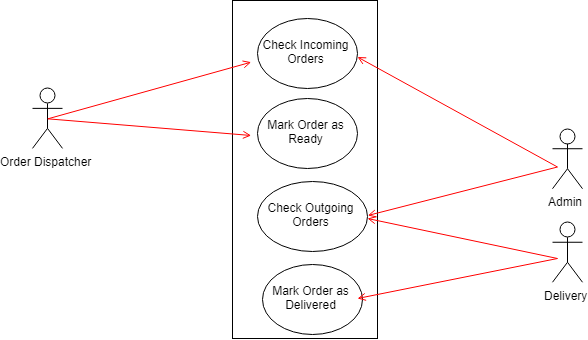

The diagram above was exported from draw.io. Its source (the exported page's mxGraphModel, read from the mxfile embedded in the PNG):
<mxGraphModel dx="3313" dy="2293" grid="1" gridSize="10" guides="1" tooltips="1" connect="1" arrows="1" fold="1" page="1" pageScale="1" pageWidth="1169" pageHeight="826" background="#ffffff" math="0" shadow="0">
  <root>
    <mxCell id="0" />
    <mxCell id="1" parent="0" />
    <mxCell id="2" value="" style="rounded=0;whiteSpace=wrap;html=1;" vertex="1" parent="1">
      <mxGeometry x="345" y="1812" width="145" height="338" as="geometry" />
    </mxCell>
    <mxCell id="3" value="Order Dispatcher" style="shape=umlActor;verticalLabelPosition=bottom;labelBackgroundColor=#ffffff;verticalAlign=top;html=1;outlineConnect=0;" vertex="1" parent="1">
      <mxGeometry x="145" y="1899.8824678308824" width="30" height="60" as="geometry" />
    </mxCell>
    <mxCell id="4" value="Check Incoming Orders" style="ellipse;whiteSpace=wrap;html=1;" vertex="1" parent="1">
      <mxGeometry x="370" y="1830" width="100" height="70" as="geometry" />
    </mxCell>
    <mxCell id="5" value="Delivery" style="shape=umlActor;verticalLabelPosition=bottom;labelBackgroundColor=#ffffff;verticalAlign=top;html=1;outlineConnect=0;" vertex="1" parent="1">
      <mxGeometry x="665" y="2033.7646484375" width="30" height="60" as="geometry" />
    </mxCell>
    <mxCell id="6" value="Admin" style="shape=umlActor;verticalLabelPosition=bottom;labelBackgroundColor=#ffffff;verticalAlign=top;html=1;outlineConnect=0;" vertex="1" parent="1">
      <mxGeometry x="665" y="1940.2154325597426" width="30" height="60" as="geometry" />
    </mxCell>
    <mxCell id="7" value="" style="endArrow=open;strokeColor=#FF0000;endFill=1;rounded=0;entryX=-0.049;entryY=0.634;entryDx=0;entryDy=0;entryPerimeter=0;exitX=0.5;exitY=0.5;exitDx=0;exitDy=0;exitPerimeter=0;" edge="1" source="3" target="4" parent="1">
      <mxGeometry relative="1" as="geometry">
        <mxPoint x="195" y="1817" as="sourcePoint" />
        <mxPoint x="390.0588235294117" y="1983.2352941176473" as="targetPoint" />
        <Array as="points" />
      </mxGeometry>
    </mxCell>
    <mxCell id="8" value="" style="endArrow=open;strokeColor=#FF0000;endFill=1;rounded=0;" edge="1" parent="1">
      <mxGeometry relative="1" as="geometry">
        <mxPoint x="669.9999999999995" y="1978.5" as="sourcePoint" />
        <mxPoint x="469.99999999999955" y="1868.5" as="targetPoint" />
        <Array as="points" />
      </mxGeometry>
    </mxCell>
    <mxCell id="9" value="Mark Order as Ready" style="ellipse;whiteSpace=wrap;html=1;" vertex="1" parent="1">
      <mxGeometry x="370" y="1910" width="100" height="70" as="geometry" />
    </mxCell>
    <mxCell id="10" value="" style="endArrow=open;strokeColor=#FF0000;endFill=1;rounded=0;entryX=-0.072;entryY=0.535;entryDx=0;entryDy=0;entryPerimeter=0;exitX=0.5;exitY=0.5;exitDx=0;exitDy=0;exitPerimeter=0;" edge="1" source="3" target="9" parent="1">
      <mxGeometry relative="1" as="geometry">
        <mxPoint x="169.76470588235293" y="1939.4411764705883" as="sourcePoint" />
        <mxPoint x="375.6470588235295" y="1884.1470588235293" as="targetPoint" />
        <Array as="points" />
      </mxGeometry>
    </mxCell>
    <mxCell id="11" value="Check Outgoing Orders" style="ellipse;whiteSpace=wrap;html=1;" vertex="1" parent="1">
      <mxGeometry x="370" y="1993" width="110" height="70" as="geometry" />
    </mxCell>
    <mxCell id="12" value="" style="endArrow=open;strokeColor=#FF0000;endFill=1;rounded=0;entryX=1;entryY=0.5;entryDx=0;entryDy=0;" edge="1" target="11" parent="1">
      <mxGeometry relative="1" as="geometry">
        <mxPoint x="669.9999999999995" y="1978.5" as="sourcePoint" />
        <mxPoint x="480.3529411764707" y="1966.5" as="targetPoint" />
        <Array as="points" />
      </mxGeometry>
    </mxCell>
    <mxCell id="13" value="Mark Order as Delivered" style="ellipse;whiteSpace=wrap;html=1;" vertex="1" parent="1">
      <mxGeometry x="375" y="2076" width="100" height="70" as="geometry" />
    </mxCell>
    <mxCell id="14" value="" style="endArrow=open;strokeColor=#FF0000;endFill=1;rounded=0;" edge="1" parent="1">
      <mxGeometry relative="1" as="geometry">
        <mxPoint x="669.9999999999995" y="2070" as="sourcePoint" />
        <mxPoint x="479.99999999999955" y="2030" as="targetPoint" />
        <Array as="points" />
      </mxGeometry>
    </mxCell>
    <mxCell id="15" value="" style="endArrow=open;strokeColor=#FF0000;endFill=1;rounded=0;" edge="1" parent="1">
      <mxGeometry relative="1" as="geometry">
        <mxPoint x="669.9999999999995" y="2070" as="sourcePoint" />
        <mxPoint x="469.99999999999955" y="2110" as="targetPoint" />
        <Array as="points" />
      </mxGeometry>
    </mxCell>
  </root>
</mxGraphModel>